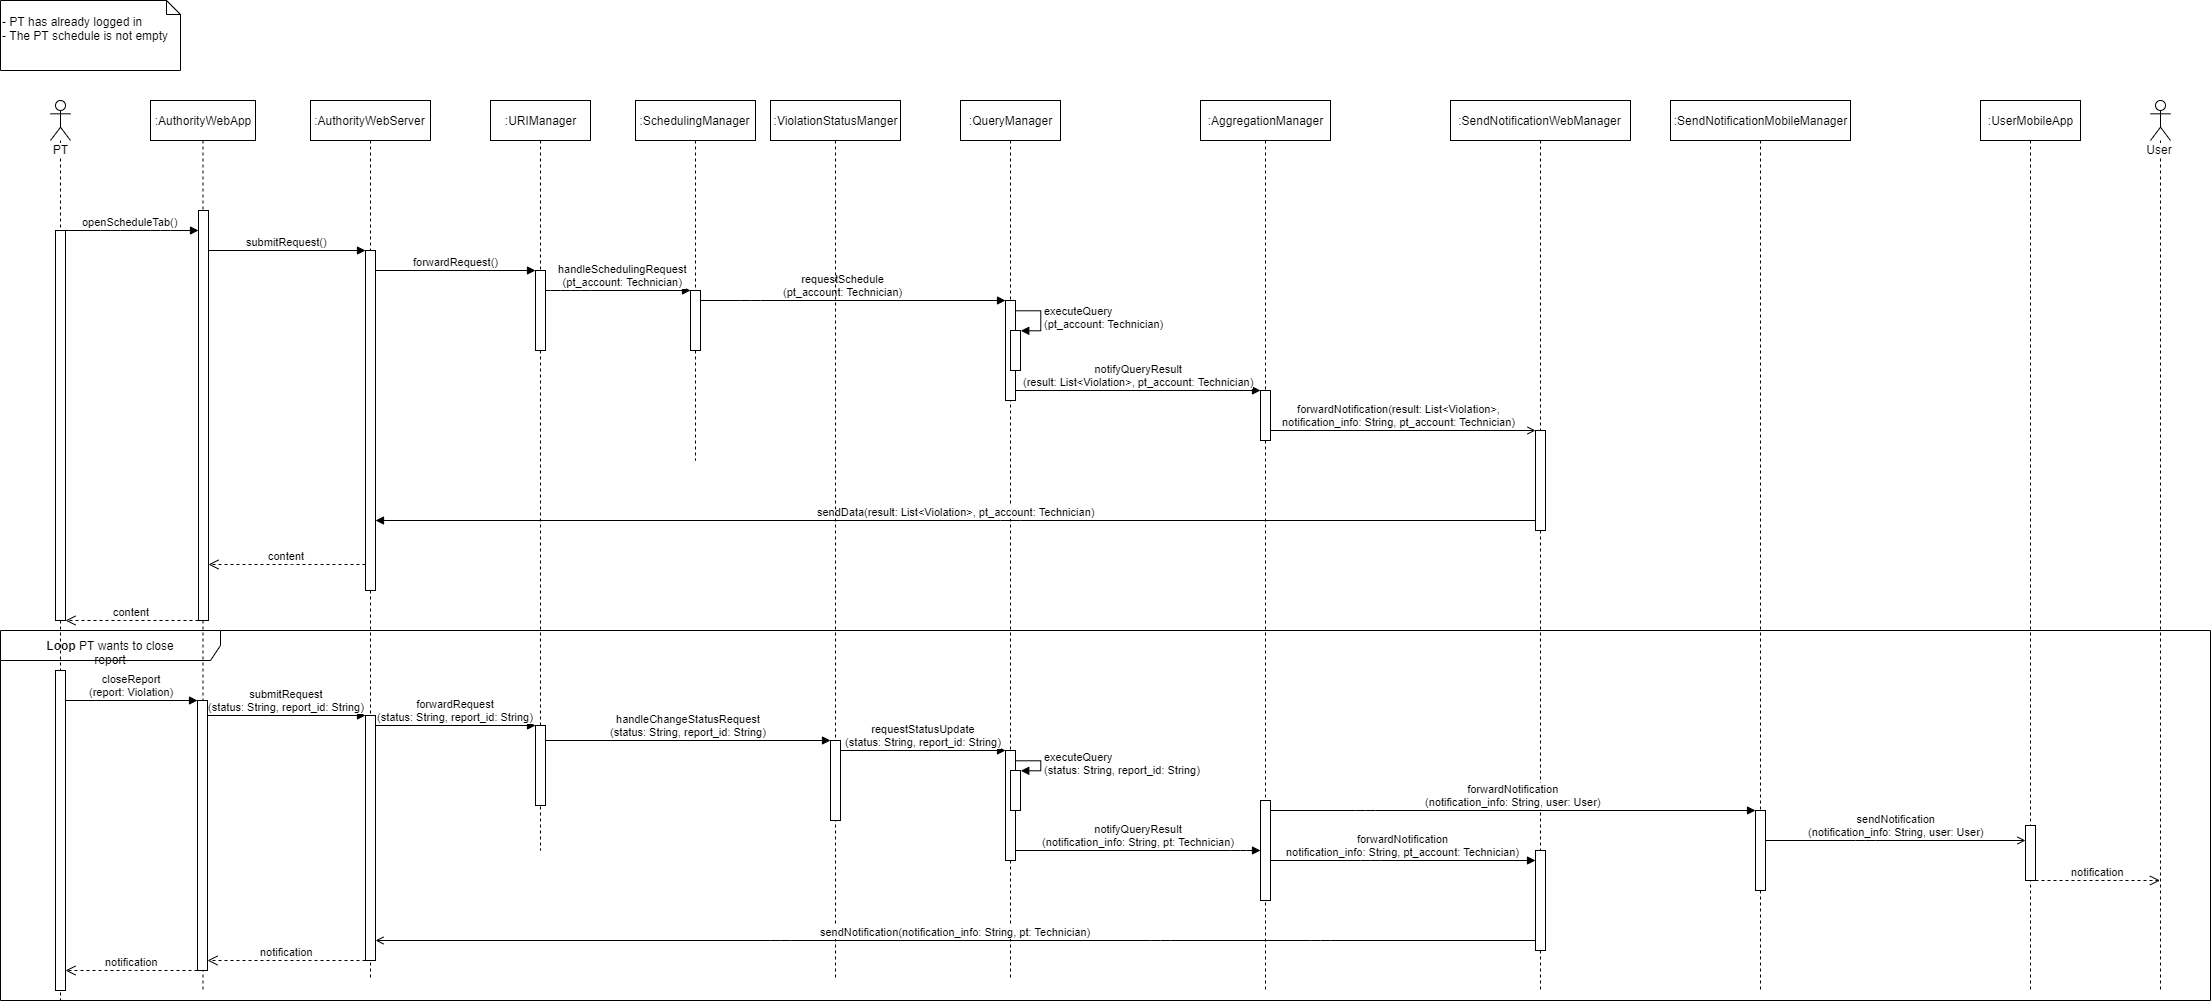

The diagram above was exported from draw.io. Its source (the exported page's mxGraphModel, read from the mxfile embedded in the PNG):
<mxGraphModel dx="2374" dy="1134" grid="1" gridSize="10" guides="1" tooltips="1" connect="1" arrows="1" fold="1" page="1" pageScale="1" pageWidth="827" pageHeight="1169" math="0" shadow="0">
  <root>
    <mxCell id="KJue2DomV-F5bmr1XK4Y-0" />
    <mxCell id="KJue2DomV-F5bmr1XK4Y-1" parent="KJue2DomV-F5bmr1XK4Y-0" />
    <mxCell id="UaR9kjjeEID4zv4B5Esd-3" value="&lt;b&gt;Loop &lt;/b&gt;PT wants to close report" style="shape=umlFrame;whiteSpace=wrap;html=1;width=220;height=30;" parent="KJue2DomV-F5bmr1XK4Y-1" vertex="1">
      <mxGeometry x="50" y="650" width="2210" height="370" as="geometry" />
    </mxCell>
    <mxCell id="6yg83Lue4BHhBme6g-oy-0" value="&lt;br&gt;- PT has already logged in&lt;br&gt;- The PT schedule is not empty" style="shape=note;whiteSpace=wrap;html=1;size=14;verticalAlign=top;align=left;spacingTop=-6;" parent="KJue2DomV-F5bmr1XK4Y-1" vertex="1">
      <mxGeometry x="50" y="20" width="180" height="70" as="geometry" />
    </mxCell>
    <mxCell id="hURMxKWrtEMNhc8FWjIb-0" value=":AuthorityWebApp" style="shape=umlLifeline;perimeter=lifelinePerimeter;whiteSpace=wrap;html=1;container=1;collapsible=0;recursiveResize=0;outlineConnect=0;" parent="KJue2DomV-F5bmr1XK4Y-1" vertex="1">
      <mxGeometry x="200" y="120" width="105" height="890" as="geometry" />
    </mxCell>
    <mxCell id="hURMxKWrtEMNhc8FWjIb-1" value="" style="html=1;points=[];perimeter=orthogonalPerimeter;" parent="hURMxKWrtEMNhc8FWjIb-0" vertex="1">
      <mxGeometry x="48" y="110" width="10" height="410" as="geometry" />
    </mxCell>
    <mxCell id="UaR9kjjeEID4zv4B5Esd-4" value="" style="html=1;points=[];perimeter=orthogonalPerimeter;" parent="hURMxKWrtEMNhc8FWjIb-0" vertex="1">
      <mxGeometry x="47" y="600" width="10" height="270" as="geometry" />
    </mxCell>
    <mxCell id="hURMxKWrtEMNhc8FWjIb-5" value="submitRequest()" style="html=1;verticalAlign=bottom;endArrow=block;entryX=0;entryY=0;" parent="KJue2DomV-F5bmr1XK4Y-1" source="hURMxKWrtEMNhc8FWjIb-1" target="hURMxKWrtEMNhc8FWjIb-2" edge="1">
      <mxGeometry relative="1" as="geometry">
        <mxPoint x="355" y="250" as="sourcePoint" />
      </mxGeometry>
    </mxCell>
    <mxCell id="hURMxKWrtEMNhc8FWjIb-6" value=":URIManager" style="shape=umlLifeline;perimeter=lifelinePerimeter;whiteSpace=wrap;html=1;container=1;collapsible=0;recursiveResize=0;outlineConnect=0;" parent="KJue2DomV-F5bmr1XK4Y-1" vertex="1">
      <mxGeometry x="540" y="120" width="100" height="750" as="geometry" />
    </mxCell>
    <mxCell id="hURMxKWrtEMNhc8FWjIb-7" value="" style="html=1;points=[];perimeter=orthogonalPerimeter;" parent="hURMxKWrtEMNhc8FWjIb-6" vertex="1">
      <mxGeometry x="45" y="170" width="10" height="80" as="geometry" />
    </mxCell>
    <mxCell id="_oDnSKFTs2LNDmPwsXsW-0" value="" style="html=1;points=[];perimeter=orthogonalPerimeter;" parent="hURMxKWrtEMNhc8FWjIb-6" vertex="1">
      <mxGeometry x="45" y="625" width="10" height="80" as="geometry" />
    </mxCell>
    <mxCell id="hURMxKWrtEMNhc8FWjIb-8" value="forwardRequest()" style="html=1;verticalAlign=bottom;endArrow=block;entryX=0;entryY=0;" parent="KJue2DomV-F5bmr1XK4Y-1" source="hURMxKWrtEMNhc8FWjIb-2" target="hURMxKWrtEMNhc8FWjIb-7" edge="1">
      <mxGeometry relative="1" as="geometry">
        <mxPoint x="535" y="260" as="sourcePoint" />
      </mxGeometry>
    </mxCell>
    <mxCell id="hURMxKWrtEMNhc8FWjIb-9" value="handleSchedulingRequest&lt;br&gt;(pt_account: Technician)" style="html=1;verticalAlign=bottom;endArrow=block;" parent="KJue2DomV-F5bmr1XK4Y-1" source="hURMxKWrtEMNhc8FWjIb-7" target="hURMxKWrtEMNhc8FWjIb-12" edge="1">
      <mxGeometry x="0.0625" relative="1" as="geometry">
        <mxPoint x="695" y="270" as="sourcePoint" />
        <mxPoint x="630" y="330" as="targetPoint" />
        <Array as="points">
          <mxPoint x="600" y="310" />
          <mxPoint x="630" y="310" />
        </Array>
        <mxPoint as="offset" />
      </mxGeometry>
    </mxCell>
    <mxCell id="hURMxKWrtEMNhc8FWjIb-10" value=":SchedulingManager" style="shape=umlLifeline;perimeter=lifelinePerimeter;whiteSpace=wrap;html=1;container=1;collapsible=0;recursiveResize=0;outlineConnect=0;" parent="KJue2DomV-F5bmr1XK4Y-1" vertex="1">
      <mxGeometry x="685" y="120" width="120" height="360" as="geometry" />
    </mxCell>
    <mxCell id="hURMxKWrtEMNhc8FWjIb-12" value="" style="html=1;points=[];perimeter=orthogonalPerimeter;" parent="hURMxKWrtEMNhc8FWjIb-10" vertex="1">
      <mxGeometry x="55" y="190" width="10" height="60" as="geometry" />
    </mxCell>
    <mxCell id="hURMxKWrtEMNhc8FWjIb-16" value="PT" style="shape=umlLifeline;participant=umlActor;perimeter=lifelinePerimeter;whiteSpace=wrap;html=1;container=1;collapsible=0;recursiveResize=0;verticalAlign=top;spacingTop=36;labelBackgroundColor=#ffffff;outlineConnect=0;" parent="KJue2DomV-F5bmr1XK4Y-1" vertex="1">
      <mxGeometry x="100" y="120" width="20" height="900" as="geometry" />
    </mxCell>
    <mxCell id="UaR9kjjeEID4zv4B5Esd-1" value="" style="html=1;points=[];perimeter=orthogonalPerimeter;" parent="hURMxKWrtEMNhc8FWjIb-16" vertex="1">
      <mxGeometry x="5" y="130" width="10" height="390" as="geometry" />
    </mxCell>
    <mxCell id="UaR9kjjeEID4zv4B5Esd-7" value="" style="html=1;points=[];perimeter=orthogonalPerimeter;" parent="hURMxKWrtEMNhc8FWjIb-16" vertex="1">
      <mxGeometry x="5" y="570" width="10" height="320" as="geometry" />
    </mxCell>
    <mxCell id="hURMxKWrtEMNhc8FWjIb-17" value="openScheduleTab()" style="html=1;verticalAlign=bottom;startArrow=none;startFill=0;endArrow=block;startSize=8;" parent="KJue2DomV-F5bmr1XK4Y-1" source="hURMxKWrtEMNhc8FWjIb-16" target="hURMxKWrtEMNhc8FWjIb-1" edge="1">
      <mxGeometry width="60" relative="1" as="geometry">
        <mxPoint x="140" y="270" as="sourcePoint" />
        <mxPoint x="230" y="250" as="targetPoint" />
        <Array as="points">
          <mxPoint x="160" y="250" />
          <mxPoint x="210" y="250" />
        </Array>
      </mxGeometry>
    </mxCell>
    <mxCell id="hURMxKWrtEMNhc8FWjIb-18" value=":AuthorityWebServer" style="shape=umlLifeline;perimeter=lifelinePerimeter;whiteSpace=wrap;html=1;container=1;collapsible=0;recursiveResize=0;outlineConnect=0;" parent="KJue2DomV-F5bmr1XK4Y-1" vertex="1">
      <mxGeometry x="360" y="120" width="120" height="880" as="geometry" />
    </mxCell>
    <mxCell id="hURMxKWrtEMNhc8FWjIb-2" value="" style="html=1;points=[];perimeter=orthogonalPerimeter;" parent="hURMxKWrtEMNhc8FWjIb-18" vertex="1">
      <mxGeometry x="55" y="150" width="10" height="340" as="geometry" />
    </mxCell>
    <mxCell id="UaR9kjjeEID4zv4B5Esd-8" value="" style="html=1;points=[];perimeter=orthogonalPerimeter;" parent="hURMxKWrtEMNhc8FWjIb-18" vertex="1">
      <mxGeometry x="55" y="615" width="10" height="245" as="geometry" />
    </mxCell>
    <mxCell id="6fbg563swr1Ozq9Ncqon-0" value=":QueryManager" style="shape=umlLifeline;perimeter=lifelinePerimeter;whiteSpace=wrap;html=1;container=1;collapsible=0;recursiveResize=0;outlineConnect=0;" parent="KJue2DomV-F5bmr1XK4Y-1" vertex="1">
      <mxGeometry x="1010" y="120" width="100" height="880" as="geometry" />
    </mxCell>
    <mxCell id="6fbg563swr1Ozq9Ncqon-1" value="" style="html=1;points=[];perimeter=orthogonalPerimeter;" parent="6fbg563swr1Ozq9Ncqon-0" vertex="1">
      <mxGeometry x="45" y="200" width="10" height="100" as="geometry" />
    </mxCell>
    <mxCell id="6fbg563swr1Ozq9Ncqon-11" value="" style="html=1;points=[];perimeter=orthogonalPerimeter;" parent="6fbg563swr1Ozq9Ncqon-0" vertex="1">
      <mxGeometry x="50" y="230" width="10" height="40" as="geometry" />
    </mxCell>
    <mxCell id="6fbg563swr1Ozq9Ncqon-12" value="executeQuery&lt;br&gt;(&lt;span style=&quot;text-align: center&quot;&gt;pt_account: Technician)&lt;/span&gt;" style="edgeStyle=orthogonalEdgeStyle;html=1;align=left;spacingLeft=2;endArrow=block;rounded=0;entryX=1;entryY=0;" parent="6fbg563swr1Ozq9Ncqon-0" target="6fbg563swr1Ozq9Ncqon-11" edge="1">
      <mxGeometry relative="1" as="geometry">
        <mxPoint x="55" y="210" as="sourcePoint" />
        <Array as="points">
          <mxPoint x="80" y="210" />
        </Array>
      </mxGeometry>
    </mxCell>
    <mxCell id="_oDnSKFTs2LNDmPwsXsW-7" value="" style="html=1;points=[];perimeter=orthogonalPerimeter;" parent="6fbg563swr1Ozq9Ncqon-0" vertex="1">
      <mxGeometry x="45" y="650" width="10" height="110" as="geometry" />
    </mxCell>
    <mxCell id="_oDnSKFTs2LNDmPwsXsW-11" value="" style="html=1;points=[];perimeter=orthogonalPerimeter;" parent="6fbg563swr1Ozq9Ncqon-0" vertex="1">
      <mxGeometry x="50" y="670" width="10" height="40" as="geometry" />
    </mxCell>
    <mxCell id="_oDnSKFTs2LNDmPwsXsW-12" value="executeQuery&lt;br&gt;&lt;span style=&quot;text-align: center&quot;&gt;(status: String, report_id: String)&lt;/span&gt;" style="edgeStyle=orthogonalEdgeStyle;html=1;align=left;spacingLeft=2;endArrow=block;rounded=0;entryX=1;entryY=0;" parent="6fbg563swr1Ozq9Ncqon-0" target="_oDnSKFTs2LNDmPwsXsW-11" edge="1">
      <mxGeometry relative="1" as="geometry">
        <mxPoint x="55" y="660" as="sourcePoint" />
        <Array as="points">
          <mxPoint x="80" y="660" />
        </Array>
      </mxGeometry>
    </mxCell>
    <mxCell id="6fbg563swr1Ozq9Ncqon-4" value=":AggregationManager" style="shape=umlLifeline;perimeter=lifelinePerimeter;whiteSpace=wrap;html=1;container=1;collapsible=0;recursiveResize=0;outlineConnect=0;" parent="KJue2DomV-F5bmr1XK4Y-1" vertex="1">
      <mxGeometry x="1250" y="120" width="130" height="890" as="geometry" />
    </mxCell>
    <mxCell id="6fbg563swr1Ozq9Ncqon-5" value="" style="html=1;points=[];perimeter=orthogonalPerimeter;" parent="6fbg563swr1Ozq9Ncqon-4" vertex="1">
      <mxGeometry x="60" y="290" width="10" height="50" as="geometry" />
    </mxCell>
    <mxCell id="7a2xIT5NN0A08poElHed-0" value="" style="html=1;points=[];perimeter=orthogonalPerimeter;" parent="6fbg563swr1Ozq9Ncqon-4" vertex="1">
      <mxGeometry x="60" y="700" width="10" height="100" as="geometry" />
    </mxCell>
    <mxCell id="6fbg563swr1Ozq9Ncqon-6" value="notifyQueryResult&lt;br&gt;(result: List&amp;lt;Violation&amp;gt;, pt_account: Technician)" style="html=1;verticalAlign=bottom;endArrow=block;entryX=0;entryY=0;" parent="KJue2DomV-F5bmr1XK4Y-1" source="6fbg563swr1Ozq9Ncqon-1" target="6fbg563swr1Ozq9Ncqon-5" edge="1">
      <mxGeometry relative="1" as="geometry">
        <mxPoint x="972.5" y="470" as="sourcePoint" />
      </mxGeometry>
    </mxCell>
    <mxCell id="6fbg563swr1Ozq9Ncqon-7" value=":SendNotificationWebManager" style="shape=umlLifeline;perimeter=lifelinePerimeter;whiteSpace=wrap;html=1;container=1;collapsible=0;recursiveResize=0;outlineConnect=0;" parent="KJue2DomV-F5bmr1XK4Y-1" vertex="1">
      <mxGeometry x="1500" y="120" width="180" height="890" as="geometry" />
    </mxCell>
    <mxCell id="maDgUrTCv1oQ6UqY8VLr-1" value="" style="html=1;points=[];perimeter=orthogonalPerimeter;" parent="6fbg563swr1Ozq9Ncqon-7" vertex="1">
      <mxGeometry x="85" y="330" width="10" height="100" as="geometry" />
    </mxCell>
    <mxCell id="7a2xIT5NN0A08poElHed-3" value="" style="html=1;points=[];perimeter=orthogonalPerimeter;" parent="6fbg563swr1Ozq9Ncqon-7" vertex="1">
      <mxGeometry x="85" y="750" width="10" height="100" as="geometry" />
    </mxCell>
    <mxCell id="6fbg563swr1Ozq9Ncqon-10" value="requestSchedule&lt;br&gt;(pt_account: Technician)" style="html=1;verticalAlign=bottom;startArrow=none;startFill=0;endArrow=block;startSize=8;" parent="KJue2DomV-F5bmr1XK4Y-1" source="hURMxKWrtEMNhc8FWjIb-12" target="6fbg563swr1Ozq9Ncqon-1" edge="1">
      <mxGeometry x="-0.0588" width="60" relative="1" as="geometry">
        <mxPoint x="740" y="330" as="sourcePoint" />
        <mxPoint x="800" y="330" as="targetPoint" />
        <Array as="points">
          <mxPoint x="800" y="320" />
        </Array>
        <mxPoint as="offset" />
      </mxGeometry>
    </mxCell>
    <mxCell id="maDgUrTCv1oQ6UqY8VLr-0" value="forwardNotification(result: List&amp;lt;Violation&amp;gt;,&lt;br&gt;notification_info: String, pt_account: Technician)" style="html=1;verticalAlign=bottom;endArrow=open;endFill=0;" parent="KJue2DomV-F5bmr1XK4Y-1" source="6fbg563swr1Ozq9Ncqon-5" target="maDgUrTCv1oQ6UqY8VLr-1" edge="1">
      <mxGeometry x="-0.0244" width="80" relative="1" as="geometry">
        <mxPoint x="1150" y="459.5" as="sourcePoint" />
        <mxPoint x="1355" y="459.5" as="targetPoint" />
        <Array as="points" />
        <mxPoint as="offset" />
      </mxGeometry>
    </mxCell>
    <mxCell id="tQWefbuDGnbZSSj-r81U-0" value="sendData(result: List&amp;lt;Violation&amp;gt;, pt_account: Technician)" style="html=1;verticalAlign=bottom;startArrow=none;startFill=0;endArrow=block;startSize=8;" parent="KJue2DomV-F5bmr1XK4Y-1" source="maDgUrTCv1oQ6UqY8VLr-1" target="hURMxKWrtEMNhc8FWjIb-2" edge="1">
      <mxGeometry width="60" relative="1" as="geometry">
        <mxPoint x="1370" y="540" as="sourcePoint" />
        <mxPoint x="720" y="550" as="targetPoint" />
        <Array as="points">
          <mxPoint x="1060" y="540" />
        </Array>
      </mxGeometry>
    </mxCell>
    <mxCell id="UaR9kjjeEID4zv4B5Esd-0" value="content" style="html=1;verticalAlign=bottom;endArrow=open;dashed=1;endSize=8;" parent="KJue2DomV-F5bmr1XK4Y-1" source="hURMxKWrtEMNhc8FWjIb-2" target="hURMxKWrtEMNhc8FWjIb-1" edge="1">
      <mxGeometry relative="1" as="geometry">
        <mxPoint x="377" y="584" as="sourcePoint" />
        <mxPoint x="170.0000000000001" y="584" as="targetPoint" />
        <Array as="points">
          <mxPoint x="332" y="584" />
        </Array>
      </mxGeometry>
    </mxCell>
    <mxCell id="UaR9kjjeEID4zv4B5Esd-2" value="content" style="html=1;verticalAlign=bottom;endArrow=open;dashed=1;endSize=8;" parent="KJue2DomV-F5bmr1XK4Y-1" source="hURMxKWrtEMNhc8FWjIb-1" target="UaR9kjjeEID4zv4B5Esd-1" edge="1">
      <mxGeometry relative="1" as="geometry">
        <mxPoint x="230" y="660" as="sourcePoint" />
        <mxPoint x="23.000000000000114" y="660" as="targetPoint" />
        <Array as="points">
          <mxPoint x="185" y="640" />
        </Array>
      </mxGeometry>
    </mxCell>
    <mxCell id="UaR9kjjeEID4zv4B5Esd-5" value="closeReport&lt;br&gt;(report: Violation)" style="html=1;verticalAlign=bottom;endArrow=block;entryX=0;entryY=0;" parent="KJue2DomV-F5bmr1XK4Y-1" source="UaR9kjjeEID4zv4B5Esd-7" target="UaR9kjjeEID4zv4B5Esd-4" edge="1">
      <mxGeometry relative="1" as="geometry">
        <mxPoint x="177" y="720" as="sourcePoint" />
      </mxGeometry>
    </mxCell>
    <mxCell id="UaR9kjjeEID4zv4B5Esd-9" value="submitRequest&lt;br&gt;(status: String, report_id: String)" style="html=1;verticalAlign=bottom;endArrow=block;entryX=0;entryY=0;" parent="KJue2DomV-F5bmr1XK4Y-1" source="UaR9kjjeEID4zv4B5Esd-4" target="UaR9kjjeEID4zv4B5Esd-8" edge="1">
      <mxGeometry relative="1" as="geometry">
        <mxPoint x="315" y="735" as="sourcePoint" />
      </mxGeometry>
    </mxCell>
    <mxCell id="_oDnSKFTs2LNDmPwsXsW-1" value="forwardRequest&lt;br&gt;(status: String, report_id: String)" style="html=1;verticalAlign=bottom;endArrow=block;entryX=0;entryY=0;" parent="KJue2DomV-F5bmr1XK4Y-1" source="UaR9kjjeEID4zv4B5Esd-8" target="_oDnSKFTs2LNDmPwsXsW-0" edge="1">
      <mxGeometry relative="1" as="geometry">
        <mxPoint x="455" y="745" as="sourcePoint" />
      </mxGeometry>
    </mxCell>
    <mxCell id="_oDnSKFTs2LNDmPwsXsW-3" value=":ViolationStatusManger" style="shape=umlLifeline;perimeter=lifelinePerimeter;whiteSpace=wrap;html=1;container=1;collapsible=0;recursiveResize=0;outlineConnect=0;" parent="KJue2DomV-F5bmr1XK4Y-1" vertex="1">
      <mxGeometry x="820" y="120" width="130" height="880" as="geometry" />
    </mxCell>
    <mxCell id="_oDnSKFTs2LNDmPwsXsW-4" value="" style="html=1;points=[];perimeter=orthogonalPerimeter;" parent="_oDnSKFTs2LNDmPwsXsW-3" vertex="1">
      <mxGeometry x="60" y="640" width="10" height="80" as="geometry" />
    </mxCell>
    <mxCell id="_oDnSKFTs2LNDmPwsXsW-5" value="handleChangeStatusRequest&lt;br&gt;(status: String, report_id: String)" style="html=1;verticalAlign=bottom;endArrow=block;entryX=0;entryY=0;" parent="KJue2DomV-F5bmr1XK4Y-1" source="_oDnSKFTs2LNDmPwsXsW-0" target="_oDnSKFTs2LNDmPwsXsW-4" edge="1">
      <mxGeometry relative="1" as="geometry">
        <mxPoint x="810" y="760" as="sourcePoint" />
      </mxGeometry>
    </mxCell>
    <mxCell id="_oDnSKFTs2LNDmPwsXsW-8" value="requestStatusUpdate&lt;br&gt;(status: String, report_id: String)" style="html=1;verticalAlign=bottom;endArrow=block;entryX=0;entryY=0;" parent="KJue2DomV-F5bmr1XK4Y-1" source="_oDnSKFTs2LNDmPwsXsW-4" target="_oDnSKFTs2LNDmPwsXsW-7" edge="1">
      <mxGeometry relative="1" as="geometry">
        <mxPoint x="935" y="770" as="sourcePoint" />
      </mxGeometry>
    </mxCell>
    <mxCell id="7a2xIT5NN0A08poElHed-1" value="notifyQueryResult&lt;br&gt;(notification_info: String, pt: Technician)" style="html=1;verticalAlign=bottom;endArrow=block;" parent="KJue2DomV-F5bmr1XK4Y-1" source="_oDnSKFTs2LNDmPwsXsW-7" target="7a2xIT5NN0A08poElHed-0" edge="1">
      <mxGeometry relative="1" as="geometry">
        <mxPoint x="1200" y="860" as="sourcePoint" />
        <mxPoint x="1200" y="610" as="targetPoint" />
        <Array as="points">
          <mxPoint x="1290" y="870" />
        </Array>
      </mxGeometry>
    </mxCell>
    <mxCell id="7a2xIT5NN0A08poElHed-4" value="forwardNotification&lt;br&gt;notification_info: String, pt_account: Technician)" style="html=1;verticalAlign=bottom;endArrow=block;" parent="KJue2DomV-F5bmr1XK4Y-1" source="7a2xIT5NN0A08poElHed-0" target="7a2xIT5NN0A08poElHed-3" edge="1">
      <mxGeometry relative="1" as="geometry">
        <mxPoint x="1130" y="920" as="sourcePoint" />
        <Array as="points">
          <mxPoint x="1420" y="880" />
        </Array>
      </mxGeometry>
    </mxCell>
    <mxCell id="eGIj5pgqhRwigE9mYOWG-0" value="sendNotification(notification_info: String, pt: Technician)" style="html=1;verticalAlign=bottom;endArrow=open;endFill=0;" parent="KJue2DomV-F5bmr1XK4Y-1" source="7a2xIT5NN0A08poElHed-3" target="UaR9kjjeEID4zv4B5Esd-8" edge="1">
      <mxGeometry width="80" relative="1" as="geometry">
        <mxPoint x="1420" y="910" as="sourcePoint" />
        <mxPoint x="510" y="920" as="targetPoint" />
        <Array as="points">
          <mxPoint x="1370" y="960" />
          <mxPoint x="1210" y="960" />
          <mxPoint x="830" y="960" />
        </Array>
      </mxGeometry>
    </mxCell>
    <mxCell id="eGIj5pgqhRwigE9mYOWG-1" value="notification" style="html=1;verticalAlign=bottom;endArrow=open;dashed=1;endSize=8;" parent="KJue2DomV-F5bmr1XK4Y-1" source="UaR9kjjeEID4zv4B5Esd-8" target="UaR9kjjeEID4zv4B5Esd-4" edge="1">
      <mxGeometry relative="1" as="geometry">
        <mxPoint x="390" y="980" as="sourcePoint" />
        <mxPoint x="310" y="980" as="targetPoint" />
        <Array as="points">
          <mxPoint x="360" y="980" />
        </Array>
      </mxGeometry>
    </mxCell>
    <mxCell id="eGIj5pgqhRwigE9mYOWG-3" value="notification" style="html=1;verticalAlign=bottom;endArrow=open;dashed=1;endSize=8;" parent="KJue2DomV-F5bmr1XK4Y-1" source="UaR9kjjeEID4zv4B5Esd-4" target="UaR9kjjeEID4zv4B5Esd-7" edge="1">
      <mxGeometry relative="1" as="geometry">
        <mxPoint x="230" y="990" as="sourcePoint" />
        <mxPoint x="71.99999999999989" y="990" as="targetPoint" />
        <Array as="points">
          <mxPoint x="175" y="990" />
        </Array>
      </mxGeometry>
    </mxCell>
    <mxCell id="eGIj5pgqhRwigE9mYOWG-4" value=":SendNotificationMobileManager" style="shape=umlLifeline;perimeter=lifelinePerimeter;whiteSpace=wrap;html=1;container=1;collapsible=0;recursiveResize=0;outlineConnect=0;" parent="KJue2DomV-F5bmr1XK4Y-1" vertex="1">
      <mxGeometry x="1720" y="120" width="180" height="890" as="geometry" />
    </mxCell>
    <mxCell id="qyB1oIlteQsDylCmKNtW-2" value="" style="html=1;points=[];perimeter=orthogonalPerimeter;" parent="eGIj5pgqhRwigE9mYOWG-4" vertex="1">
      <mxGeometry x="85" y="710" width="10" height="80" as="geometry" />
    </mxCell>
    <mxCell id="eGIj5pgqhRwigE9mYOWG-5" value=":UserMobileApp" style="shape=umlLifeline;perimeter=lifelinePerimeter;whiteSpace=wrap;html=1;container=1;collapsible=0;recursiveResize=0;outlineConnect=0;" parent="KJue2DomV-F5bmr1XK4Y-1" vertex="1">
      <mxGeometry x="2030" y="120" width="100" height="890" as="geometry" />
    </mxCell>
    <mxCell id="qyB1oIlteQsDylCmKNtW-4" value="" style="html=1;points=[];perimeter=orthogonalPerimeter;" parent="eGIj5pgqhRwigE9mYOWG-5" vertex="1">
      <mxGeometry x="45" y="725" width="10" height="55" as="geometry" />
    </mxCell>
    <mxCell id="qyB1oIlteQsDylCmKNtW-3" value="sendNotification&lt;br&gt;(notification_info: String, user: User)" style="html=1;verticalAlign=bottom;endArrow=open;endFill=0;" parent="KJue2DomV-F5bmr1XK4Y-1" source="qyB1oIlteQsDylCmKNtW-2" target="qyB1oIlteQsDylCmKNtW-4" edge="1">
      <mxGeometry relative="1" as="geometry">
        <mxPoint x="1820" y="860" as="sourcePoint" />
        <mxPoint x="1850" y="640" as="targetPoint" />
        <Array as="points">
          <mxPoint x="1915" y="860" />
        </Array>
      </mxGeometry>
    </mxCell>
    <mxCell id="qyB1oIlteQsDylCmKNtW-5" value="forwardNotification&lt;br&gt;(notification_info: String, user: User)" style="html=1;verticalAlign=bottom;endArrow=block;" parent="KJue2DomV-F5bmr1XK4Y-1" source="7a2xIT5NN0A08poElHed-0" target="qyB1oIlteQsDylCmKNtW-2" edge="1">
      <mxGeometry relative="1" as="geometry">
        <mxPoint x="1315" y="830" as="sourcePoint" />
        <mxPoint x="1580" y="830" as="targetPoint" />
        <Array as="points">
          <mxPoint x="1415" y="830" />
        </Array>
      </mxGeometry>
    </mxCell>
    <mxCell id="qyB1oIlteQsDylCmKNtW-6" value="User" style="shape=umlLifeline;participant=umlActor;perimeter=lifelinePerimeter;whiteSpace=wrap;html=1;container=1;collapsible=0;recursiveResize=0;verticalAlign=top;spacingTop=36;labelBackgroundColor=#ffffff;outlineConnect=0;" parent="KJue2DomV-F5bmr1XK4Y-1" vertex="1">
      <mxGeometry x="2200" y="120" width="20" height="890" as="geometry" />
    </mxCell>
    <mxCell id="qyB1oIlteQsDylCmKNtW-7" value="notification" style="html=1;verticalAlign=bottom;endArrow=open;dashed=1;endSize=8;" parent="KJue2DomV-F5bmr1XK4Y-1" source="qyB1oIlteQsDylCmKNtW-4" target="qyB1oIlteQsDylCmKNtW-6" edge="1">
      <mxGeometry relative="1" as="geometry">
        <mxPoint x="2110" y="890" as="sourcePoint" />
        <mxPoint x="2190" y="890" as="targetPoint" />
        <Array as="points">
          <mxPoint x="2160" y="900" />
        </Array>
      </mxGeometry>
    </mxCell>
  </root>
</mxGraphModel>